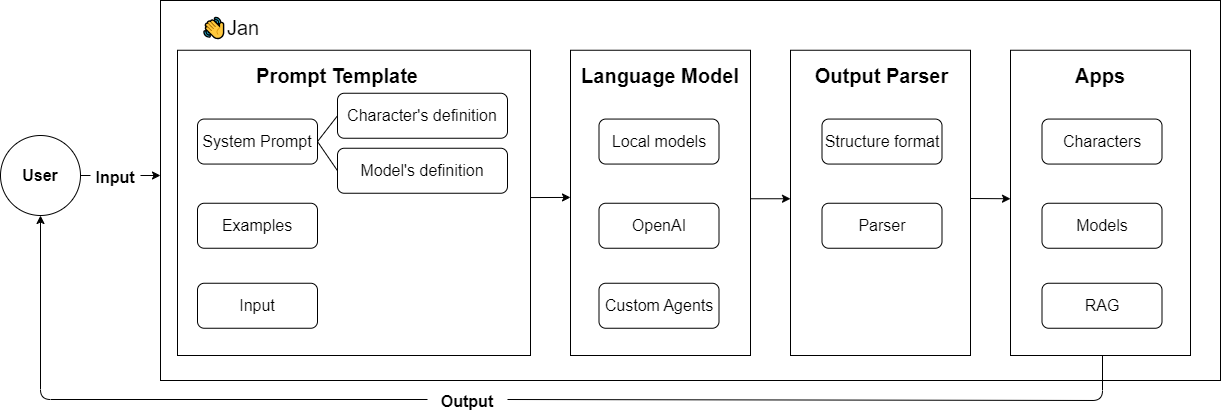

The diagram above was exported from draw.io. Its source (the exported page's mxGraphModel, read from the mxfile embedded in the PNG):
<mxGraphModel dx="1447" dy="449" grid="1" gridSize="10" guides="1" tooltips="1" connect="1" arrows="1" fold="1" page="1" pageScale="1" pageWidth="850" pageHeight="1100" background="#ffffff" math="0" shadow="1">
  <root>
    <mxCell id="0" />
    <mxCell id="1" parent="0" />
    <mxCell id="86" value="" style="rounded=0;whiteSpace=wrap;html=1;labelBackgroundColor=none;strokeColor=#000000;fontColor=#000000;fillColor=none;" vertex="1" parent="1">
      <mxGeometry x="-280" y="54.75" width="180" height="305.25" as="geometry" />
    </mxCell>
    <mxCell id="87" value="" style="rounded=0;whiteSpace=wrap;html=1;labelBackgroundColor=none;strokeColor=#000000;fontColor=#000000;fillColor=none;" vertex="1" parent="1">
      <mxGeometry x="-60" y="54.75" width="180" height="305.25" as="geometry" />
    </mxCell>
    <mxCell id="88" value="" style="rounded=0;whiteSpace=wrap;html=1;labelBackgroundColor=none;strokeColor=#000000;fontColor=#000000;fillColor=none;" vertex="1" parent="1">
      <mxGeometry x="160" y="54.75" width="180" height="305.25" as="geometry" />
    </mxCell>
    <mxCell id="83" value="" style="rounded=0;whiteSpace=wrap;html=1;labelBackgroundColor=none;strokeColor=#000000;fontColor=#000000;fillColor=none;" vertex="1" parent="1">
      <mxGeometry x="-690" y="5" width="1060" height="380" as="geometry" />
    </mxCell>
    <mxCell id="84" value="" style="rounded=0;whiteSpace=wrap;html=1;labelBackgroundColor=none;strokeColor=#000000;fontColor=#000000;fillColor=none;" vertex="1" parent="1">
      <mxGeometry x="-673" y="54.75" width="353" height="305.25" as="geometry" />
    </mxCell>
    <mxCell id="8" value="&lt;span style=&quot;font-family: arial, sans-serif; font-size: 20px; text-align: left;&quot;&gt;&lt;font style=&quot;font-size: 20px;&quot;&gt;👋Jan&lt;/font&gt;&lt;/span&gt;" style="text;strokeColor=none;align=center;fillColor=none;html=1;verticalAlign=middle;whiteSpace=wrap;rounded=0;dashed=1;fontColor=#000000;labelBackgroundColor=none;fontSize=20;" parent="1" vertex="1">
      <mxGeometry x="-660" y="17.25" width="80" height="30" as="geometry" />
    </mxCell>
    <mxCell id="72" style="edgeStyle=none;html=1;exitX=1;exitY=0.491;exitDx=0;exitDy=0;fontSize=16;fontColor=#000000;exitPerimeter=0;strokeColor=#000000;labelBackgroundColor=none;" parent="1" edge="1">
      <mxGeometry relative="1" as="geometry">
        <mxPoint x="-280" y="201.94" as="targetPoint" />
        <mxPoint x="-320" y="202.04999999999995" as="sourcePoint" />
      </mxGeometry>
    </mxCell>
    <mxCell id="13" value="&lt;div style=&quot;text-align: left;&quot;&gt;&lt;span style=&quot;&quot;&gt;&lt;font face=&quot;arial, sans-serif&quot;&gt;Prompt Template&lt;/font&gt;&lt;/span&gt;&lt;/div&gt;" style="text;strokeColor=none;align=center;fillColor=none;html=1;verticalAlign=middle;whiteSpace=wrap;rounded=0;dashed=1;fontColor=#000000;labelBackgroundColor=none;fontSize=20;fontStyle=1" parent="1" vertex="1">
      <mxGeometry x="-603" y="59.25" width="180" height="40.75" as="geometry" />
    </mxCell>
    <mxCell id="14" value="System Prompt" style="rounded=1;whiteSpace=wrap;html=1;fillColor=none;fontSize=16;fontColor=#000000;strokeColor=#000000;labelBackgroundColor=none;" parent="1" vertex="1">
      <mxGeometry x="-653" y="123.56" width="120" height="45" as="geometry" />
    </mxCell>
    <mxCell id="15" value="Examples" style="rounded=1;whiteSpace=wrap;html=1;fillColor=none;fontSize=16;fontColor=#000000;strokeColor=#000000;labelBackgroundColor=none;" parent="1" vertex="1">
      <mxGeometry x="-653" y="207.75" width="120" height="45" as="geometry" />
    </mxCell>
    <mxCell id="16" value="Character's definition" style="rounded=1;whiteSpace=wrap;html=1;fillColor=none;fontSize=16;fontColor=#000000;strokeColor=#000000;labelBackgroundColor=none;" parent="1" vertex="1">
      <mxGeometry x="-513" y="97.75" width="170" height="45" as="geometry" />
    </mxCell>
    <mxCell id="17" value="Model's definition" style="rounded=1;whiteSpace=wrap;html=1;fillColor=none;fontSize=16;fontColor=#000000;strokeColor=#000000;labelBackgroundColor=none;" parent="1" vertex="1">
      <mxGeometry x="-513" y="152.75" width="170" height="45" as="geometry" />
    </mxCell>
    <mxCell id="19" value="&lt;div style=&quot;text-align: left;&quot;&gt;&lt;span style=&quot;&quot;&gt;&lt;font face=&quot;arial, sans-serif&quot;&gt;Language Model&lt;/font&gt;&lt;/span&gt;&lt;/div&gt;" style="text;strokeColor=none;align=center;fillColor=none;html=1;verticalAlign=middle;whiteSpace=wrap;rounded=0;dashed=1;fontColor=#000000;labelBackgroundColor=none;fontSize=20;fontStyle=1" parent="1" vertex="1">
      <mxGeometry x="-280" y="59.25" width="180" height="41.25" as="geometry" />
    </mxCell>
    <mxCell id="24" value="Local models" style="rounded=1;whiteSpace=wrap;html=1;fillColor=none;fontSize=16;fontColor=#000000;strokeColor=#000000;labelBackgroundColor=none;" parent="1" vertex="1">
      <mxGeometry x="-251.5" y="123.56" width="120" height="45" as="geometry" />
    </mxCell>
    <mxCell id="25" value="Input" style="rounded=1;whiteSpace=wrap;html=1;fillColor=none;fontSize=16;fontColor=#000000;strokeColor=#000000;labelBackgroundColor=none;" parent="1" vertex="1">
      <mxGeometry x="-653" y="287.75" width="120" height="45" as="geometry" />
    </mxCell>
    <mxCell id="27" value="&lt;div style=&quot;text-align: left;&quot;&gt;&lt;span style=&quot;&quot;&gt;&lt;font face=&quot;arial, sans-serif&quot;&gt;Output Parser&lt;/font&gt;&lt;/span&gt;&lt;/div&gt;" style="text;strokeColor=none;align=center;fillColor=none;html=1;verticalAlign=middle;whiteSpace=wrap;rounded=0;dashed=1;fontColor=#000000;labelBackgroundColor=none;fontSize=20;fontStyle=1" parent="1" vertex="1">
      <mxGeometry x="-60" y="59.25" width="183" height="41.25" as="geometry" />
    </mxCell>
    <mxCell id="28" value="Parser" style="rounded=1;whiteSpace=wrap;html=1;fillColor=none;fontSize=16;fontColor=#000000;strokeColor=#000000;labelBackgroundColor=none;" parent="1" vertex="1">
      <mxGeometry x="-28.5" y="207.75" width="120" height="45" as="geometry" />
    </mxCell>
    <mxCell id="29" value="Structure format" style="rounded=1;whiteSpace=wrap;html=1;fillColor=none;fontSize=16;fontColor=#000000;strokeColor=#000000;labelBackgroundColor=none;" parent="1" vertex="1">
      <mxGeometry x="-28.5" y="123.56" width="120" height="45" as="geometry" />
    </mxCell>
    <mxCell id="31" value="&lt;font face=&quot;arial, sans-serif&quot;&gt;Apps&lt;/font&gt;" style="text;strokeColor=none;align=center;fillColor=none;html=1;verticalAlign=middle;whiteSpace=wrap;rounded=0;dashed=1;fontColor=#000000;labelBackgroundColor=none;fontSize=20;fontStyle=1" parent="1" vertex="1">
      <mxGeometry x="160" y="59.25" width="180" height="41.25" as="geometry" />
    </mxCell>
    <mxCell id="38" value="" style="endArrow=classic;html=1;fontSize=14;fontColor=#000000;strokeColor=#000000;exitX=1;exitY=0.5;exitDx=0;exitDy=0;entryX=0;entryY=0.5;entryDx=0;entryDy=0;labelBackgroundColor=none;startArrow=none;" parent="1" source="39" edge="1">
      <mxGeometry width="50" height="50" relative="1" as="geometry">
        <mxPoint x="-850" y="355" as="sourcePoint" />
        <mxPoint x="-690" y="180" as="targetPoint" />
      </mxGeometry>
    </mxCell>
    <mxCell id="40" value="&lt;b&gt;User&lt;/b&gt;" style="ellipse;whiteSpace=wrap;html=1;labelBackgroundColor=none;fontSize=16;fontColor=#000000;fillColor=none;strokeColor=#000000;" parent="1" vertex="1">
      <mxGeometry x="-850" y="140" width="80" height="80" as="geometry" />
    </mxCell>
    <mxCell id="70" value="" style="endArrow=none;html=1;fontSize=16;fontColor=#000000;entryX=0;entryY=0.5;entryDx=0;entryDy=0;exitX=1;exitY=0.5;exitDx=0;exitDy=0;strokeColor=#000000;labelBackgroundColor=none;" parent="1" source="14" target="16" edge="1">
      <mxGeometry width="50" height="50" relative="1" as="geometry">
        <mxPoint x="-413" y="174.94" as="sourcePoint" />
        <mxPoint x="-363" y="124.94" as="targetPoint" />
      </mxGeometry>
    </mxCell>
    <mxCell id="71" value="" style="endArrow=none;html=1;fontSize=16;fontColor=#000000;entryX=1;entryY=0.5;entryDx=0;entryDy=0;exitX=0;exitY=0.5;exitDx=0;exitDy=0;strokeColor=#000000;labelBackgroundColor=none;" parent="1" source="17" target="14" edge="1">
      <mxGeometry width="50" height="50" relative="1" as="geometry">
        <mxPoint x="-413" y="174.94" as="sourcePoint" />
        <mxPoint x="-363" y="124.94" as="targetPoint" />
      </mxGeometry>
    </mxCell>
    <mxCell id="23" value="Custom Agents" style="rounded=1;whiteSpace=wrap;html=1;fillColor=none;fontSize=16;fontColor=#000000;strokeColor=#000000;labelBackgroundColor=none;" parent="1" vertex="1">
      <mxGeometry x="-251.5" y="287.75" width="120" height="45" as="geometry" />
    </mxCell>
    <mxCell id="20" value="OpenAI" style="rounded=1;whiteSpace=wrap;html=1;fillColor=none;fontSize=16;fontColor=#000000;strokeColor=#000000;labelBackgroundColor=none;" parent="1" vertex="1">
      <mxGeometry x="-251.5" y="207.75" width="120" height="45" as="geometry" />
    </mxCell>
    <mxCell id="76" style="edgeStyle=none;html=1;entryX=0;entryY=0.5;entryDx=0;entryDy=0;fontSize=16;fontColor=#000000;strokeColor=#000000;labelBackgroundColor=none;" parent="1" edge="1">
      <mxGeometry relative="1" as="geometry">
        <mxPoint x="120" y="203" as="sourcePoint" />
        <mxPoint x="160" y="203.25" as="targetPoint" />
      </mxGeometry>
    </mxCell>
    <mxCell id="74" value="" style="endArrow=classic;html=1;fontSize=16;fontColor=#000000;exitX=1;exitY=0.5;exitDx=0;exitDy=0;entryX=0;entryY=0.5;entryDx=0;entryDy=0;strokeColor=#000000;labelBackgroundColor=none;" parent="1" edge="1">
      <mxGeometry width="50" height="50" relative="1" as="geometry">
        <mxPoint x="-100" y="203.25" as="sourcePoint" />
        <mxPoint x="-60" y="203.25" as="targetPoint" />
      </mxGeometry>
    </mxCell>
    <mxCell id="32" value="Characters" style="rounded=1;whiteSpace=wrap;html=1;fillColor=none;fontSize=16;fontColor=#000000;strokeColor=#000000;labelBackgroundColor=none;" parent="1" vertex="1">
      <mxGeometry x="191.5" y="123.56" width="120" height="45" as="geometry" />
    </mxCell>
    <mxCell id="33" value="Models" style="rounded=1;whiteSpace=wrap;html=1;fillColor=none;fontSize=16;fontColor=#000000;strokeColor=#000000;labelBackgroundColor=none;" parent="1" vertex="1">
      <mxGeometry x="191.5" y="207.75" width="120" height="45" as="geometry" />
    </mxCell>
    <mxCell id="34" value="RAG" style="rounded=1;whiteSpace=wrap;html=1;fillColor=none;fontSize=16;fontColor=#000000;strokeColor=#000000;labelBackgroundColor=none;" parent="1" vertex="1">
      <mxGeometry x="191.5" y="287.75" width="120" height="45" as="geometry" />
    </mxCell>
    <mxCell id="80" value="" style="edgeStyle=none;html=1;entryX=1;entryY=0.5;entryDx=0;entryDy=0;fontSize=16;fontColor=#000000;strokeColor=#000000;labelBackgroundColor=none;endArrow=none;" edge="1" parent="1" target="78">
      <mxGeometry relative="1" as="geometry">
        <Array as="points">
          <mxPoint x="252" y="405" />
        </Array>
        <mxPoint x="252" y="360" as="sourcePoint" />
        <mxPoint x="-810" y="220" as="targetPoint" />
      </mxGeometry>
    </mxCell>
    <mxCell id="81" style="edgeStyle=none;html=1;exitX=0;exitY=0.5;exitDx=0;exitDy=0;labelBackgroundColor=none;strokeColor=#000000;fontColor=#000000;entryX=0.5;entryY=1;entryDx=0;entryDy=0;" edge="1" parent="1" source="78" target="40">
      <mxGeometry relative="1" as="geometry">
        <mxPoint x="-650" y="385" as="targetPoint" />
        <Array as="points">
          <mxPoint x="-810" y="404" />
        </Array>
      </mxGeometry>
    </mxCell>
    <mxCell id="78" value="&lt;div style=&quot;text-align: left;&quot;&gt;&lt;font face=&quot;arial, sans-serif&quot; style=&quot;font-size: 16px;&quot;&gt;Output&lt;/font&gt;&lt;/div&gt;" style="text;strokeColor=none;align=center;fillColor=none;html=1;verticalAlign=middle;whiteSpace=wrap;rounded=0;dashed=1;fontColor=#000000;labelBackgroundColor=none;fontSize=20;fontStyle=1" parent="1" vertex="1">
      <mxGeometry x="-423" y="389" width="80" height="30" as="geometry" />
    </mxCell>
    <mxCell id="82" value="" style="endArrow=none;html=1;fontSize=14;fontColor=#000000;strokeColor=#000000;exitX=1;exitY=0.5;exitDx=0;exitDy=0;entryX=0;entryY=0.5;entryDx=0;entryDy=0;labelBackgroundColor=none;" edge="1" parent="1" source="40" target="39">
      <mxGeometry width="50" height="50" relative="1" as="geometry">
        <mxPoint x="-770.0000000000002" y="180" as="sourcePoint" />
        <mxPoint x="-690.0000000000002" y="180" as="targetPoint" />
      </mxGeometry>
    </mxCell>
    <mxCell id="39" value="&lt;div style=&quot;text-align: left;&quot;&gt;&lt;font face=&quot;arial, sans-serif&quot; style=&quot;font-size: 16px;&quot;&gt;Input&lt;/font&gt;&lt;/div&gt;" style="text;strokeColor=none;align=center;fillColor=none;html=1;verticalAlign=middle;whiteSpace=wrap;rounded=0;dashed=1;fontColor=#000000;labelBackgroundColor=none;fontSize=20;fontStyle=1" parent="1" vertex="1">
      <mxGeometry x="-760" y="165" width="50" height="30" as="geometry" />
    </mxCell>
  </root>
</mxGraphModel>